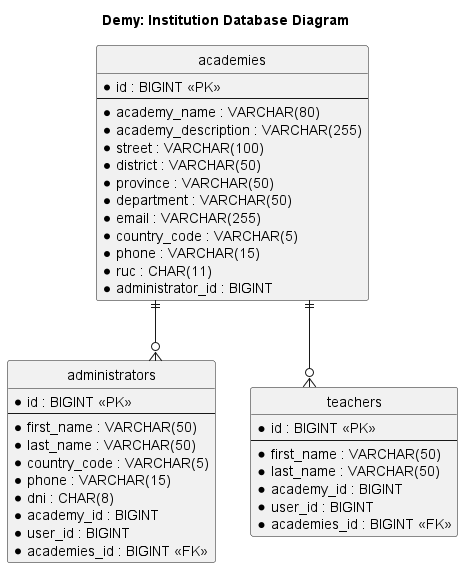

The diagram above was rendered by PlantUML. Its source (embedded in the PNG):
@startuml Demy: Institution Database Diagram
title Demy: Institution Database Diagram

hide circle
skinparam linetype ortho

entity "academies" as academies {
  *id : BIGINT <<PK>>
  --
  *academy_name : VARCHAR(80)
  *academy_description : VARCHAR(255)
  *street : VARCHAR(100)
  *district : VARCHAR(50)
  *province : VARCHAR(50)
  *department : VARCHAR(50)
  *email : VARCHAR(255)
  *country_code : VARCHAR(5)
  *phone : VARCHAR(15)
  *ruc : CHAR(11)
  *administrator_id : BIGINT
}

entity "administrators" as administrators {
  *id : BIGINT <<PK>>
  --
  *first_name : VARCHAR(50)
  *last_name : VARCHAR(50)
  *country_code : VARCHAR(5)
  *phone : VARCHAR(15)
  *dni : CHAR(8)
  *academy_id : BIGINT
  *user_id : BIGINT
  *academies_id : BIGINT <<FK>>
}

entity "teachers" as teachers {
  *id : BIGINT <<PK>>
  --
  *first_name : VARCHAR(50)
  *last_name : VARCHAR(50)
  *academy_id : BIGINT
  *user_id : BIGINT
  *academies_id : BIGINT <<FK>>
}

academies ||--o{ administrators
academies ||--o{ teachers

@enduml